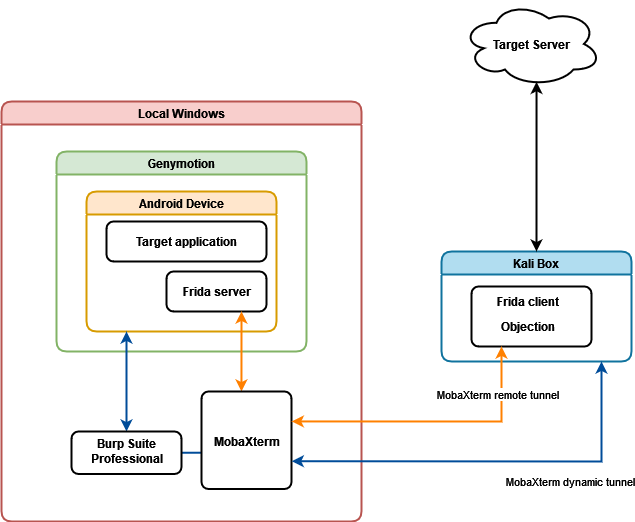

The diagram above was exported from draw.io. Its source (the exported page's mxGraphModel, read from the mxfile embedded in the PNG):
<mxGraphModel dx="1002" dy="792" grid="1" gridSize="10" guides="1" tooltips="1" connect="1" arrows="1" fold="1" page="1" pageScale="1" pageWidth="850" pageHeight="1100" math="0" shadow="0">
  <root>
    <mxCell id="0" />
    <mxCell id="1" parent="0" />
    <mxCell id="cVFpQBvo96A9iw-3Ek0q-4" value="Local Windows" style="swimlane;whiteSpace=wrap;html=1;rounded=1;strokeWidth=2;fillColor=#f8cecc;strokeColor=#b85450;" parent="1" vertex="1">
      <mxGeometry x="40" y="140" width="360" height="420" as="geometry" />
    </mxCell>
    <mxCell id="cVFpQBvo96A9iw-3Ek0q-42" value="" style="endArrow=none;html=1;rounded=0;strokeWidth=2;exitX=1;exitY=0.5;exitDx=0;exitDy=0;entryX=-0.003;entryY=0.874;entryDx=0;entryDy=0;entryPerimeter=0;strokeColor=#004C99;" parent="cVFpQBvo96A9iw-3Ek0q-4" source="cVFpQBvo96A9iw-3Ek0q-19" target="cVFpQBvo96A9iw-3Ek0q-6" edge="1">
      <mxGeometry width="50" height="50" relative="1" as="geometry">
        <mxPoint x="140" y="230" as="sourcePoint" />
        <mxPoint x="190" y="180" as="targetPoint" />
      </mxGeometry>
    </mxCell>
    <mxCell id="cVFpQBvo96A9iw-3Ek0q-1" value="Genymotion" style="swimlane;whiteSpace=wrap;html=1;rounded=1;strokeWidth=2;fillColor=#d5e8d4;strokeColor=#82b366;" parent="cVFpQBvo96A9iw-3Ek0q-4" vertex="1">
      <mxGeometry x="55" y="50" width="250" height="200" as="geometry" />
    </mxCell>
    <mxCell id="cVFpQBvo96A9iw-3Ek0q-7" value="Android Device" style="swimlane;whiteSpace=wrap;html=1;startSize=23;rounded=1;strokeWidth=2;fillColor=#ffe6cc;strokeColor=#d79b00;" parent="cVFpQBvo96A9iw-3Ek0q-1" vertex="1">
      <mxGeometry x="30" y="40" width="190" height="140" as="geometry" />
    </mxCell>
    <mxCell id="cVFpQBvo96A9iw-3Ek0q-33" value="" style="group" parent="cVFpQBvo96A9iw-3Ek0q-7" vertex="1" connectable="0">
      <mxGeometry x="80" y="80" width="100" height="40" as="geometry" />
    </mxCell>
    <mxCell id="cVFpQBvo96A9iw-3Ek0q-28" value="" style="rounded=1;whiteSpace=wrap;html=1;absoluteArcSize=1;arcSize=14;strokeWidth=2;" parent="cVFpQBvo96A9iw-3Ek0q-33" vertex="1">
      <mxGeometry width="100" height="40" as="geometry" />
    </mxCell>
    <mxCell id="cVFpQBvo96A9iw-3Ek0q-8" value="&lt;b&gt;Frida server&lt;/b&gt;" style="text;html=1;align=center;verticalAlign=middle;resizable=0;points=[];autosize=1;strokeColor=none;fillColor=none;" parent="cVFpQBvo96A9iw-3Ek0q-33" vertex="1">
      <mxGeometry x="5" y="5" width="90" height="30" as="geometry" />
    </mxCell>
    <mxCell id="cVFpQBvo96A9iw-3Ek0q-34" value="" style="group" parent="cVFpQBvo96A9iw-3Ek0q-7" vertex="1" connectable="0">
      <mxGeometry x="20" y="30" width="160" height="40" as="geometry" />
    </mxCell>
    <mxCell id="cVFpQBvo96A9iw-3Ek0q-29" value="" style="rounded=1;whiteSpace=wrap;html=1;absoluteArcSize=1;arcSize=14;strokeWidth=2;" parent="cVFpQBvo96A9iw-3Ek0q-34" vertex="1">
      <mxGeometry width="160" height="40" as="geometry" />
    </mxCell>
    <mxCell id="cVFpQBvo96A9iw-3Ek0q-13" value="&lt;div&gt;&lt;b&gt;Target application&lt;/b&gt;&lt;/div&gt;" style="text;html=1;align=center;verticalAlign=middle;resizable=0;points=[];autosize=1;strokeColor=none;fillColor=none;" parent="cVFpQBvo96A9iw-3Ek0q-34" vertex="1">
      <mxGeometry x="20" y="5" width="120" height="30" as="geometry" />
    </mxCell>
    <mxCell id="cVFpQBvo96A9iw-3Ek0q-36" value="" style="endArrow=classic;startArrow=classic;html=1;rounded=0;entryX=0.75;entryY=1;entryDx=0;entryDy=0;exitX=0.444;exitY=0;exitDx=0;exitDy=0;strokeWidth=2;strokeColor=#ff8000;exitPerimeter=0;" parent="cVFpQBvo96A9iw-3Ek0q-4" source="cVFpQBvo96A9iw-3Ek0q-21" target="cVFpQBvo96A9iw-3Ek0q-28" edge="1">
      <mxGeometry width="50" height="50" relative="1" as="geometry">
        <mxPoint x="160" y="180" as="sourcePoint" />
        <mxPoint x="210" y="130" as="targetPoint" />
        <Array as="points" />
      </mxGeometry>
    </mxCell>
    <mxCell id="cVFpQBvo96A9iw-3Ek0q-31" value="" style="endArrow=classic;startArrow=classic;html=1;rounded=0;exitX=0.5;exitY=0;exitDx=0;exitDy=0;strokeWidth=2;strokeColor=#004C99;" parent="cVFpQBvo96A9iw-3Ek0q-4" source="cVFpQBvo96A9iw-3Ek0q-19" edge="1">
      <mxGeometry width="50" height="50" relative="1" as="geometry">
        <mxPoint x="20" y="300" as="sourcePoint" />
        <mxPoint x="125" y="230" as="targetPoint" />
        <Array as="points" />
      </mxGeometry>
    </mxCell>
    <mxCell id="cVFpQBvo96A9iw-3Ek0q-38" value="" style="group" parent="cVFpQBvo96A9iw-3Ek0q-4" vertex="1" connectable="0">
      <mxGeometry x="200" y="290" width="90" height="97.5" as="geometry" />
    </mxCell>
    <mxCell id="cVFpQBvo96A9iw-3Ek0q-21" value="" style="rounded=1;whiteSpace=wrap;html=1;absoluteArcSize=1;arcSize=14;strokeWidth=2;" parent="cVFpQBvo96A9iw-3Ek0q-38" vertex="1">
      <mxGeometry width="90" height="97.5" as="geometry" />
    </mxCell>
    <mxCell id="cVFpQBvo96A9iw-3Ek0q-6" value="&lt;b&gt;MobaXterm&lt;/b&gt;" style="text;html=1;align=center;verticalAlign=middle;resizable=0;points=[];autosize=1;strokeColor=none;fillColor=none;" parent="cVFpQBvo96A9iw-3Ek0q-38" vertex="1">
      <mxGeometry y="35" width="90" height="30" as="geometry" />
    </mxCell>
    <mxCell id="cVFpQBvo96A9iw-3Ek0q-32" value="" style="group" parent="cVFpQBvo96A9iw-3Ek0q-4" vertex="1" connectable="0">
      <mxGeometry x="70" y="330" width="110" height="42.5" as="geometry" />
    </mxCell>
    <mxCell id="cVFpQBvo96A9iw-3Ek0q-19" value="" style="rounded=1;whiteSpace=wrap;html=1;absoluteArcSize=1;arcSize=14;strokeWidth=2;" parent="cVFpQBvo96A9iw-3Ek0q-32" vertex="1">
      <mxGeometry width="110" height="42.5" as="geometry" />
    </mxCell>
    <mxCell id="cVFpQBvo96A9iw-3Ek0q-5" value="&lt;div&gt;&lt;b&gt;Burp Suite &lt;br&gt;&lt;/b&gt;&lt;/div&gt;&lt;div&gt;&lt;b&gt;Professional&lt;/b&gt;&lt;/div&gt;" style="text;html=1;align=center;verticalAlign=middle;resizable=0;points=[];autosize=1;strokeColor=none;fillColor=none;" parent="cVFpQBvo96A9iw-3Ek0q-32" vertex="1">
      <mxGeometry x="5" width="100" height="40" as="geometry" />
    </mxCell>
    <mxCell id="cVFpQBvo96A9iw-3Ek0q-9" value="Kali Box" style="swimlane;whiteSpace=wrap;html=1;rounded=1;strokeWidth=2;fillColor=#b1ddf0;strokeColor=#10739e;" parent="1" vertex="1">
      <mxGeometry x="480" y="290" width="190" height="110" as="geometry" />
    </mxCell>
    <mxCell id="cVFpQBvo96A9iw-3Ek0q-40" value="" style="group" parent="cVFpQBvo96A9iw-3Ek0q-9" vertex="1" connectable="0">
      <mxGeometry x="30" y="35" width="120" height="60" as="geometry" />
    </mxCell>
    <mxCell id="cVFpQBvo96A9iw-3Ek0q-18" value="" style="rounded=1;whiteSpace=wrap;html=1;absoluteArcSize=1;arcSize=14;strokeWidth=2;" parent="cVFpQBvo96A9iw-3Ek0q-40" vertex="1">
      <mxGeometry width="119.99999999999999" height="60" as="geometry" />
    </mxCell>
    <mxCell id="cVFpQBvo96A9iw-3Ek0q-10" value="&lt;div&gt;&lt;b&gt;Frida client&lt;/b&gt;&lt;/div&gt;" style="text;html=1;align=center;verticalAlign=middle;resizable=0;points=[];autosize=1;strokeColor=none;fillColor=none;" parent="cVFpQBvo96A9iw-3Ek0q-40" vertex="1">
      <mxGeometry x="10.909090909090908" width="90" height="30" as="geometry" />
    </mxCell>
    <mxCell id="cVFpQBvo96A9iw-3Ek0q-11" value="&lt;b&gt;Objection&lt;/b&gt;" style="text;html=1;align=center;verticalAlign=middle;resizable=0;points=[];autosize=1;strokeColor=none;fillColor=none;" parent="cVFpQBvo96A9iw-3Ek0q-40" vertex="1">
      <mxGeometry x="16.363636363636363" y="25" width="80" height="30" as="geometry" />
    </mxCell>
    <mxCell id="cVFpQBvo96A9iw-3Ek0q-12" value="&lt;div&gt;&lt;b&gt;Target Server&lt;/b&gt;&lt;/div&gt;" style="ellipse;shape=cloud;whiteSpace=wrap;html=1;align=center;strokeWidth=2;" parent="1" vertex="1">
      <mxGeometry x="500" y="40" width="140" height="85" as="geometry" />
    </mxCell>
    <mxCell id="cVFpQBvo96A9iw-3Ek0q-41" value="" style="endArrow=classic;startArrow=classic;html=1;rounded=0;strokeWidth=2;exitX=1.003;exitY=0.715;exitDx=0;exitDy=0;exitPerimeter=0;strokeColor=#004C99;" parent="1" source="cVFpQBvo96A9iw-3Ek0q-21" edge="1">
      <mxGeometry width="50" height="50" relative="1" as="geometry">
        <mxPoint x="340" y="500" as="sourcePoint" />
        <mxPoint x="640" y="400" as="targetPoint" />
        <Array as="points">
          <mxPoint x="640" y="500" />
        </Array>
      </mxGeometry>
    </mxCell>
    <mxCell id="cVFpQBvo96A9iw-3Ek0q-43" value="&lt;div&gt;MobaXterm dynamic tunnel&lt;/div&gt;" style="edgeLabel;html=1;align=center;verticalAlign=middle;resizable=0;points=[];" parent="cVFpQBvo96A9iw-3Ek0q-41" vertex="1" connectable="0">
      <mxGeometry x="0.2442" y="1" relative="1" as="geometry">
        <mxPoint x="23" y="21" as="offset" />
      </mxGeometry>
    </mxCell>
    <mxCell id="cVFpQBvo96A9iw-3Ek0q-44" value="" style="endArrow=classic;startArrow=classic;html=1;rounded=0;strokeWidth=2;strokeColor=#ff8000;exitX=1.003;exitY=0.307;exitDx=0;exitDy=0;entryX=0.25;entryY=1;entryDx=0;entryDy=0;exitPerimeter=0;" parent="1" source="cVFpQBvo96A9iw-3Ek0q-21" target="cVFpQBvo96A9iw-3Ek0q-18" edge="1">
      <mxGeometry width="50" height="50" relative="1" as="geometry">
        <mxPoint x="570" y="410" as="sourcePoint" />
        <mxPoint x="580" y="330" as="targetPoint" />
        <Array as="points">
          <mxPoint x="540" y="460" />
        </Array>
      </mxGeometry>
    </mxCell>
    <mxCell id="cVFpQBvo96A9iw-3Ek0q-45" value="&lt;div&gt;MobaXterm remote tunnel&lt;/div&gt;" style="edgeLabel;html=1;align=center;verticalAlign=middle;resizable=0;points=[];" parent="cVFpQBvo96A9iw-3Ek0q-44" vertex="1" connectable="0">
      <mxGeometry x="0.424" y="2" relative="1" as="geometry">
        <mxPoint x="2" y="-25" as="offset" />
      </mxGeometry>
    </mxCell>
    <mxCell id="655V8AKIxGgghzMiW3Hu-2" value="" style="endArrow=classic;startArrow=classic;html=1;rounded=0;entryX=0.536;entryY=0.945;entryDx=0;entryDy=0;entryPerimeter=0;exitX=0.5;exitY=0;exitDx=0;exitDy=0;strokeWidth=2;" parent="1" source="cVFpQBvo96A9iw-3Ek0q-9" target="cVFpQBvo96A9iw-3Ek0q-12" edge="1">
      <mxGeometry width="50" height="50" relative="1" as="geometry">
        <mxPoint x="550" y="230" as="sourcePoint" />
        <mxPoint x="600" y="180" as="targetPoint" />
      </mxGeometry>
    </mxCell>
  </root>
</mxGraphModel>